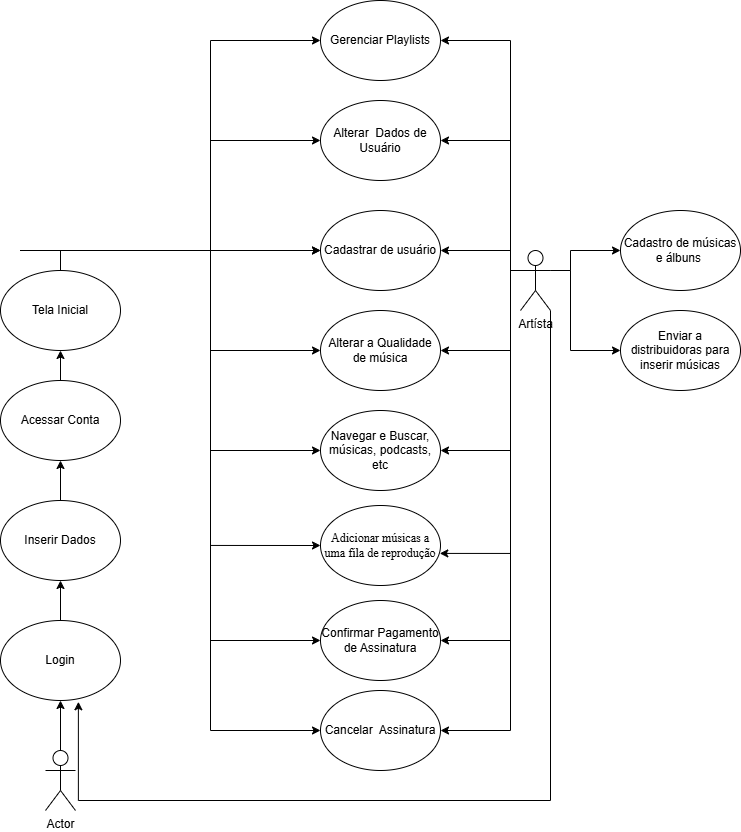

The diagram above was exported from draw.io. Its source (the exported page's mxGraphModel, read from the mxfile embedded in the PNG):
<mxGraphModel dx="1678" dy="914" grid="1" gridSize="10" guides="1" tooltips="1" connect="1" arrows="1" fold="1" page="1" pageScale="1" pageWidth="827" pageHeight="1169" math="0" shadow="0">
  <root>
    <mxCell id="0" />
    <mxCell id="1" parent="0" />
    <mxCell id="i1Yfe8FXTKSkAetBPmkg-5" style="edgeStyle=orthogonalEdgeStyle;rounded=0;orthogonalLoop=1;jettySize=auto;html=1;exitX=1;exitY=0.3333333333333333;exitDx=0;exitDy=0;exitPerimeter=0;entryX=0;entryY=0.5;entryDx=0;entryDy=0;" parent="1" target="i1Yfe8FXTKSkAetBPmkg-4" edge="1">
      <mxGeometry relative="1" as="geometry">
        <Array as="points">
          <mxPoint x="260" y="310" />
          <mxPoint x="380" y="310" />
        </Array>
        <mxPoint x="70" y="310.0000000000002" as="sourcePoint" />
      </mxGeometry>
    </mxCell>
    <mxCell id="i1Yfe8FXTKSkAetBPmkg-8" style="edgeStyle=orthogonalEdgeStyle;rounded=0;orthogonalLoop=1;jettySize=auto;html=1;exitX=1;exitY=0.3333333333333333;exitDx=0;exitDy=0;exitPerimeter=0;entryX=0;entryY=0.5;entryDx=0;entryDy=0;" parent="1" target="i1Yfe8FXTKSkAetBPmkg-7" edge="1">
      <mxGeometry relative="1" as="geometry">
        <Array as="points">
          <mxPoint x="260" y="200" />
        </Array>
        <mxPoint x="70" y="310.0000000000002" as="sourcePoint" />
      </mxGeometry>
    </mxCell>
    <mxCell id="i1Yfe8FXTKSkAetBPmkg-12" style="edgeStyle=orthogonalEdgeStyle;rounded=0;orthogonalLoop=1;jettySize=auto;html=1;exitX=1;exitY=0.3333333333333333;exitDx=0;exitDy=0;exitPerimeter=0;entryX=0;entryY=0.5;entryDx=0;entryDy=0;" parent="1" target="i1Yfe8FXTKSkAetBPmkg-10" edge="1">
      <mxGeometry relative="1" as="geometry">
        <Array as="points">
          <mxPoint x="260" y="410" />
        </Array>
        <mxPoint x="70" y="310.0000000000002" as="sourcePoint" />
      </mxGeometry>
    </mxCell>
    <mxCell id="i1Yfe8FXTKSkAetBPmkg-14" style="edgeStyle=orthogonalEdgeStyle;rounded=0;orthogonalLoop=1;jettySize=auto;html=1;exitX=1;exitY=0.3333333333333333;exitDx=0;exitDy=0;exitPerimeter=0;entryX=0;entryY=0.5;entryDx=0;entryDy=0;" parent="1" target="i1Yfe8FXTKSkAetBPmkg-13" edge="1">
      <mxGeometry relative="1" as="geometry">
        <Array as="points">
          <mxPoint x="260" y="310" />
          <mxPoint x="260" y="510" />
        </Array>
        <mxPoint x="70" y="310.0000000000002" as="sourcePoint" />
      </mxGeometry>
    </mxCell>
    <mxCell id="i1Yfe8FXTKSkAetBPmkg-16" style="edgeStyle=orthogonalEdgeStyle;rounded=0;orthogonalLoop=1;jettySize=auto;html=1;exitX=1;exitY=0.3333333333333333;exitDx=0;exitDy=0;exitPerimeter=0;entryX=0;entryY=0.5;entryDx=0;entryDy=0;" parent="1" target="i1Yfe8FXTKSkAetBPmkg-15" edge="1">
      <mxGeometry relative="1" as="geometry">
        <Array as="points">
          <mxPoint x="260" y="310" />
          <mxPoint x="260" y="100" />
        </Array>
        <mxPoint x="70" y="310.0000000000002" as="sourcePoint" />
      </mxGeometry>
    </mxCell>
    <mxCell id="i1Yfe8FXTKSkAetBPmkg-18" style="edgeStyle=orthogonalEdgeStyle;rounded=0;orthogonalLoop=1;jettySize=auto;html=1;exitX=1;exitY=0.3333333333333333;exitDx=0;exitDy=0;exitPerimeter=0;entryX=0;entryY=0.5;entryDx=0;entryDy=0;" parent="1" target="i1Yfe8FXTKSkAetBPmkg-17" edge="1">
      <mxGeometry relative="1" as="geometry">
        <Array as="points">
          <mxPoint x="260" y="310" />
          <mxPoint x="260" y="605" />
        </Array>
        <mxPoint x="70" y="310.0000000000002" as="sourcePoint" />
      </mxGeometry>
    </mxCell>
    <mxCell id="i1Yfe8FXTKSkAetBPmkg-23" style="edgeStyle=orthogonalEdgeStyle;rounded=0;orthogonalLoop=1;jettySize=auto;html=1;exitX=1;exitY=0.3333333333333333;exitDx=0;exitDy=0;exitPerimeter=0;entryX=0;entryY=0.5;entryDx=0;entryDy=0;" parent="1" target="i1Yfe8FXTKSkAetBPmkg-22" edge="1">
      <mxGeometry relative="1" as="geometry">
        <Array as="points">
          <mxPoint x="260" y="310" />
          <mxPoint x="260" y="700" />
        </Array>
        <mxPoint x="70" y="310.0000000000002" as="sourcePoint" />
      </mxGeometry>
    </mxCell>
    <mxCell id="i1Yfe8FXTKSkAetBPmkg-26" style="edgeStyle=orthogonalEdgeStyle;rounded=0;orthogonalLoop=1;jettySize=auto;html=1;exitX=1;exitY=0.3333333333333333;exitDx=0;exitDy=0;exitPerimeter=0;entryX=0;entryY=0.5;entryDx=0;entryDy=0;" parent="1" target="i1Yfe8FXTKSkAetBPmkg-24" edge="1">
      <mxGeometry relative="1" as="geometry">
        <Array as="points">
          <mxPoint x="260" y="310" />
          <mxPoint x="260" y="790" />
        </Array>
        <mxPoint x="70" y="310.0000000000002" as="sourcePoint" />
      </mxGeometry>
    </mxCell>
    <mxCell id="i1Yfe8FXTKSkAetBPmkg-4" value="Cadastrar de usuário" style="ellipse;whiteSpace=wrap;html=1;" parent="1" vertex="1">
      <mxGeometry x="370" y="270" width="120" height="80" as="geometry" />
    </mxCell>
    <mxCell id="i1Yfe8FXTKSkAetBPmkg-7" value="&lt;span id=&quot;docs-internal-guid-3ea259be-7fff-96ae-5eb6-302aa7eda25d&quot;&gt;&lt;span style=&quot;font-family: Arial, sans-serif; background-color: transparent; font-variant-numeric: normal; font-variant-east-asian: normal; font-variant-alternates: normal; font-variant-position: normal; font-variant-emoji: normal; vertical-align: baseline; white-space-collapse: preserve;&quot;&gt;&lt;font style=&quot;font-size: 12px;&quot;&gt;Alterar  Dados de Usuário&lt;/font&gt;&lt;/span&gt;&lt;/span&gt;" style="ellipse;whiteSpace=wrap;html=1;" parent="1" vertex="1">
      <mxGeometry x="370" y="160" width="120" height="80" as="geometry" />
    </mxCell>
    <mxCell id="i1Yfe8FXTKSkAetBPmkg-10" value="&lt;span id=&quot;docs-internal-guid-004db39a-7fff-799d-d7b9-c6c5e29e5b0b&quot;&gt;&lt;span style=&quot;font-family: Arial, sans-serif; background-color: transparent; font-variant-numeric: normal; font-variant-east-asian: normal; font-variant-alternates: normal; font-variant-position: normal; font-variant-emoji: normal; vertical-align: baseline; white-space-collapse: preserve;&quot;&gt;&lt;font style=&quot;font-size: 12px;&quot;&gt;&lt;span style=&quot;font-weight: 400;&quot;&gt;Alterar a&lt;/span&gt; Qualidade de música&lt;/font&gt;&lt;/span&gt;&lt;/span&gt;" style="ellipse;whiteSpace=wrap;html=1;" parent="1" vertex="1">
      <mxGeometry x="370" y="370" width="120" height="80" as="geometry" />
    </mxCell>
    <mxCell id="i1Yfe8FXTKSkAetBPmkg-13" value="&lt;span id=&quot;docs-internal-guid-61364bcf-7fff-17e3-b1b7-2831645cb5c4&quot;&gt;&lt;span style=&quot;font-family: Arial, sans-serif; background-color: transparent; font-variant-numeric: normal; font-variant-east-asian: normal; font-variant-alternates: normal; font-variant-position: normal; font-variant-emoji: normal; vertical-align: baseline; white-space-collapse: preserve;&quot;&gt;&lt;font style=&quot;font-size: 12px;&quot;&gt;Navegar e Buscar, músicas, podcasts, etc&lt;/font&gt;&lt;/span&gt;&lt;/span&gt;" style="ellipse;whiteSpace=wrap;html=1;" parent="1" vertex="1">
      <mxGeometry x="370" y="470" width="120" height="80" as="geometry" />
    </mxCell>
    <mxCell id="i1Yfe8FXTKSkAetBPmkg-15" value="&lt;span id=&quot;docs-internal-guid-a6941c19-7fff-3b15-765d-a26129e93040&quot;&gt;&lt;span style=&quot;font-family: Arial, sans-serif; background-color: transparent; font-variant-numeric: normal; font-variant-east-asian: normal; font-variant-alternates: normal; font-variant-position: normal; font-variant-emoji: normal; vertical-align: baseline; white-space-collapse: preserve;&quot;&gt;&lt;font style=&quot;font-size: 12px;&quot;&gt;Gerenciar Playlists&lt;/font&gt;&lt;/span&gt;&lt;/span&gt;" style="ellipse;whiteSpace=wrap;html=1;" parent="1" vertex="1">
      <mxGeometry x="370" y="60" width="120" height="80" as="geometry" />
    </mxCell>
    <mxCell id="i1Yfe8FXTKSkAetBPmkg-17" value="&lt;span id=&quot;docs-internal-guid-0c337bd6-7fff-4b96-1fcb-b9a4d1b4cdc6&quot;&gt;&lt;span style=&quot;font-family: &amp;quot;Times New Roman&amp;quot;, serif; background-color: transparent; font-variant-numeric: normal; font-variant-east-asian: normal; font-variant-alternates: normal; font-variant-position: normal; font-variant-emoji: normal; vertical-align: baseline; white-space-collapse: preserve;&quot;&gt;&lt;font style=&quot;font-size: 12px;&quot;&gt;Adicionar músicas a uma fila de reprodução&lt;/font&gt;&lt;/span&gt;&lt;/span&gt;" style="ellipse;whiteSpace=wrap;html=1;" parent="1" vertex="1">
      <mxGeometry x="370" y="565" width="120" height="80" as="geometry" />
    </mxCell>
    <mxCell id="i1Yfe8FXTKSkAetBPmkg-22" value="&lt;span id=&quot;docs-internal-guid-5cb62cf4-7fff-1436-17e7-82cfe004233d&quot;&gt;&lt;span style=&quot;font-family: Arial, sans-serif; background-color: transparent; font-variant-numeric: normal; font-variant-east-asian: normal; font-variant-alternates: normal; font-variant-position: normal; font-variant-emoji: normal; vertical-align: baseline; white-space-collapse: preserve;&quot;&gt;&lt;font style=&quot;font-size: 12px;&quot;&gt;Confirmar Pagamento de Assinatura&lt;/font&gt;&lt;/span&gt;&lt;/span&gt;" style="ellipse;whiteSpace=wrap;html=1;" parent="1" vertex="1">
      <mxGeometry x="370" y="660" width="120" height="80" as="geometry" />
    </mxCell>
    <mxCell id="i1Yfe8FXTKSkAetBPmkg-24" value="&lt;span id=&quot;docs-internal-guid-9dff28bf-7fff-5c94-e84c-9c28d8a5338e&quot;&gt;&lt;span style=&quot;font-family: Arial, sans-serif; background-color: transparent; font-variant-numeric: normal; font-variant-east-asian: normal; font-variant-alternates: normal; font-variant-position: normal; font-variant-emoji: normal; vertical-align: baseline; white-space-collapse: preserve;&quot;&gt;&lt;font style=&quot;font-size: 12px;&quot;&gt;Cancelar  Assinatura&lt;/font&gt;&lt;/span&gt;&lt;/span&gt;" style="ellipse;whiteSpace=wrap;html=1;" parent="1" vertex="1">
      <mxGeometry x="370" y="750" width="120" height="80" as="geometry" />
    </mxCell>
    <mxCell id="i1Yfe8FXTKSkAetBPmkg-37" style="edgeStyle=orthogonalEdgeStyle;rounded=0;orthogonalLoop=1;jettySize=auto;html=1;exitX=1;exitY=0.3333333333333333;exitDx=0;exitDy=0;exitPerimeter=0;entryX=0;entryY=0.5;entryDx=0;entryDy=0;" parent="1" source="i1Yfe8FXTKSkAetBPmkg-27" target="i1Yfe8FXTKSkAetBPmkg-28" edge="1">
      <mxGeometry relative="1" as="geometry">
        <Array as="points">
          <mxPoint x="620" y="330" />
          <mxPoint x="620" y="310" />
        </Array>
      </mxGeometry>
    </mxCell>
    <mxCell id="i1Yfe8FXTKSkAetBPmkg-38" style="edgeStyle=orthogonalEdgeStyle;rounded=0;orthogonalLoop=1;jettySize=auto;html=1;exitX=1;exitY=0.3333333333333333;exitDx=0;exitDy=0;exitPerimeter=0;entryX=0;entryY=0.5;entryDx=0;entryDy=0;" parent="1" source="i1Yfe8FXTKSkAetBPmkg-27" target="i1Yfe8FXTKSkAetBPmkg-30" edge="1">
      <mxGeometry relative="1" as="geometry">
        <Array as="points">
          <mxPoint x="620" y="330" />
          <mxPoint x="620" y="410" />
        </Array>
      </mxGeometry>
    </mxCell>
    <mxCell id="i1Yfe8FXTKSkAetBPmkg-39" style="edgeStyle=orthogonalEdgeStyle;rounded=0;orthogonalLoop=1;jettySize=auto;html=1;exitX=0;exitY=0.3333333333333333;exitDx=0;exitDy=0;exitPerimeter=0;entryX=1;entryY=0.5;entryDx=0;entryDy=0;" parent="1" source="i1Yfe8FXTKSkAetBPmkg-27" edge="1">
      <mxGeometry relative="1" as="geometry">
        <Array as="points">
          <mxPoint x="560" y="330" />
          <mxPoint x="560" y="100" />
        </Array>
        <mxPoint x="490" y="100" as="targetPoint" />
      </mxGeometry>
    </mxCell>
    <mxCell id="i1Yfe8FXTKSkAetBPmkg-40" style="edgeStyle=orthogonalEdgeStyle;rounded=0;orthogonalLoop=1;jettySize=auto;html=1;exitX=0;exitY=0.3333333333333333;exitDx=0;exitDy=0;exitPerimeter=0;entryX=1;entryY=0.5;entryDx=0;entryDy=0;" parent="1" source="i1Yfe8FXTKSkAetBPmkg-27" target="i1Yfe8FXTKSkAetBPmkg-7" edge="1">
      <mxGeometry relative="1" as="geometry">
        <Array as="points">
          <mxPoint x="560" y="330" />
          <mxPoint x="560" y="200" />
        </Array>
      </mxGeometry>
    </mxCell>
    <mxCell id="i1Yfe8FXTKSkAetBPmkg-41" style="edgeStyle=orthogonalEdgeStyle;rounded=0;orthogonalLoop=1;jettySize=auto;html=1;exitX=0;exitY=0.3333333333333333;exitDx=0;exitDy=0;exitPerimeter=0;entryX=1;entryY=0.5;entryDx=0;entryDy=0;" parent="1" source="i1Yfe8FXTKSkAetBPmkg-27" target="i1Yfe8FXTKSkAetBPmkg-4" edge="1">
      <mxGeometry relative="1" as="geometry">
        <Array as="points">
          <mxPoint x="560" y="330" />
          <mxPoint x="560" y="310" />
        </Array>
      </mxGeometry>
    </mxCell>
    <mxCell id="i1Yfe8FXTKSkAetBPmkg-42" style="edgeStyle=orthogonalEdgeStyle;rounded=0;orthogonalLoop=1;jettySize=auto;html=1;exitX=0;exitY=0.3333333333333333;exitDx=0;exitDy=0;exitPerimeter=0;entryX=1;entryY=0.5;entryDx=0;entryDy=0;" parent="1" source="i1Yfe8FXTKSkAetBPmkg-27" target="i1Yfe8FXTKSkAetBPmkg-10" edge="1">
      <mxGeometry relative="1" as="geometry">
        <Array as="points">
          <mxPoint x="560" y="330" />
          <mxPoint x="560" y="410" />
        </Array>
      </mxGeometry>
    </mxCell>
    <mxCell id="i1Yfe8FXTKSkAetBPmkg-43" style="edgeStyle=orthogonalEdgeStyle;rounded=0;orthogonalLoop=1;jettySize=auto;html=1;exitX=0;exitY=0.3333333333333333;exitDx=0;exitDy=0;exitPerimeter=0;entryX=1;entryY=0.5;entryDx=0;entryDy=0;" parent="1" source="i1Yfe8FXTKSkAetBPmkg-27" target="i1Yfe8FXTKSkAetBPmkg-13" edge="1">
      <mxGeometry relative="1" as="geometry">
        <Array as="points">
          <mxPoint x="560" y="330" />
          <mxPoint x="560" y="510" />
        </Array>
      </mxGeometry>
    </mxCell>
    <mxCell id="i1Yfe8FXTKSkAetBPmkg-45" style="edgeStyle=orthogonalEdgeStyle;rounded=0;orthogonalLoop=1;jettySize=auto;html=1;exitX=0;exitY=0.3333333333333333;exitDx=0;exitDy=0;exitPerimeter=0;entryX=1;entryY=0.5;entryDx=0;entryDy=0;" parent="1" source="i1Yfe8FXTKSkAetBPmkg-27" target="i1Yfe8FXTKSkAetBPmkg-22" edge="1">
      <mxGeometry relative="1" as="geometry">
        <Array as="points">
          <mxPoint x="560" y="330" />
          <mxPoint x="560" y="700" />
        </Array>
      </mxGeometry>
    </mxCell>
    <mxCell id="i1Yfe8FXTKSkAetBPmkg-46" style="edgeStyle=orthogonalEdgeStyle;rounded=0;orthogonalLoop=1;jettySize=auto;html=1;exitX=0;exitY=0.3333333333333333;exitDx=0;exitDy=0;exitPerimeter=0;entryX=1;entryY=0.5;entryDx=0;entryDy=0;" parent="1" source="i1Yfe8FXTKSkAetBPmkg-27" target="i1Yfe8FXTKSkAetBPmkg-24" edge="1">
      <mxGeometry relative="1" as="geometry">
        <Array as="points">
          <mxPoint x="560" y="330" />
          <mxPoint x="560" y="790" />
        </Array>
      </mxGeometry>
    </mxCell>
    <mxCell id="i1Yfe8FXTKSkAetBPmkg-27" value="Artísta" style="shape=umlActor;verticalLabelPosition=bottom;verticalAlign=top;html=1;outlineConnect=0;" parent="1" vertex="1">
      <mxGeometry x="570" y="310" width="30" height="60" as="geometry" />
    </mxCell>
    <mxCell id="i1Yfe8FXTKSkAetBPmkg-28" value="&lt;span id=&quot;docs-internal-guid-bd8d934a-7fff-9d2a-0c6c-db8b4d05b4c8&quot;&gt;&lt;span style=&quot;font-family: Arial, sans-serif; background-color: transparent; font-variant-numeric: normal; font-variant-east-asian: normal; font-variant-alternates: normal; font-variant-position: normal; font-variant-emoji: normal; vertical-align: baseline; white-space-collapse: preserve;&quot;&gt;&lt;font style=&quot;font-size: 12px;&quot;&gt;Cadastro de músicas e álbuns &lt;/font&gt;&lt;/span&gt;&lt;/span&gt;" style="ellipse;whiteSpace=wrap;html=1;" parent="1" vertex="1">
      <mxGeometry x="670" y="270" width="120" height="80" as="geometry" />
    </mxCell>
    <mxCell id="i1Yfe8FXTKSkAetBPmkg-30" value="&lt;font face=&quot;Arial, sans-serif&quot;&gt;&lt;span style=&quot;white-space-collapse: preserve;&quot;&gt;Enviar a distribuidoras para inserir músicas&lt;/span&gt;&lt;/font&gt;" style="ellipse;whiteSpace=wrap;html=1;" parent="1" vertex="1">
      <mxGeometry x="670" y="370" width="120" height="80" as="geometry" />
    </mxCell>
    <mxCell id="i1Yfe8FXTKSkAetBPmkg-44" style="edgeStyle=orthogonalEdgeStyle;rounded=0;orthogonalLoop=1;jettySize=auto;html=1;exitX=0;exitY=0.3333333333333333;exitDx=0;exitDy=0;exitPerimeter=0;entryX=0.994;entryY=0.599;entryDx=0;entryDy=0;entryPerimeter=0;" parent="1" source="i1Yfe8FXTKSkAetBPmkg-27" target="i1Yfe8FXTKSkAetBPmkg-17" edge="1">
      <mxGeometry relative="1" as="geometry">
        <Array as="points">
          <mxPoint x="560" y="330" />
          <mxPoint x="560" y="613" />
        </Array>
      </mxGeometry>
    </mxCell>
    <mxCell id="dXAsa6CnZP-j8nKo_REq-7" style="edgeStyle=orthogonalEdgeStyle;rounded=0;orthogonalLoop=1;jettySize=auto;html=1;exitX=0.5;exitY=0;exitDx=0;exitDy=0;exitPerimeter=0;entryX=0.5;entryY=1;entryDx=0;entryDy=0;" edge="1" parent="1" source="dXAsa6CnZP-j8nKo_REq-1" target="dXAsa6CnZP-j8nKo_REq-4">
      <mxGeometry relative="1" as="geometry" />
    </mxCell>
    <mxCell id="dXAsa6CnZP-j8nKo_REq-1" value="Actor" style="shape=umlActor;verticalLabelPosition=bottom;verticalAlign=top;html=1;outlineConnect=0;" vertex="1" parent="1">
      <mxGeometry x="95" y="810" width="30" height="60" as="geometry" />
    </mxCell>
    <mxCell id="dXAsa6CnZP-j8nKo_REq-9" style="edgeStyle=orthogonalEdgeStyle;rounded=0;orthogonalLoop=1;jettySize=auto;html=1;exitX=0.5;exitY=0;exitDx=0;exitDy=0;entryX=0.5;entryY=1;entryDx=0;entryDy=0;" edge="1" parent="1" source="dXAsa6CnZP-j8nKo_REq-2" target="dXAsa6CnZP-j8nKo_REq-5">
      <mxGeometry relative="1" as="geometry" />
    </mxCell>
    <mxCell id="dXAsa6CnZP-j8nKo_REq-2" value="Inserir Dados" style="ellipse;whiteSpace=wrap;html=1;" vertex="1" parent="1">
      <mxGeometry x="50" y="560" width="120" height="80" as="geometry" />
    </mxCell>
    <mxCell id="dXAsa6CnZP-j8nKo_REq-8" style="edgeStyle=orthogonalEdgeStyle;rounded=0;orthogonalLoop=1;jettySize=auto;html=1;exitX=0.5;exitY=0;exitDx=0;exitDy=0;entryX=0.5;entryY=1;entryDx=0;entryDy=0;" edge="1" parent="1" source="dXAsa6CnZP-j8nKo_REq-4" target="dXAsa6CnZP-j8nKo_REq-2">
      <mxGeometry relative="1" as="geometry" />
    </mxCell>
    <mxCell id="dXAsa6CnZP-j8nKo_REq-4" value="Login" style="ellipse;whiteSpace=wrap;html=1;" vertex="1" parent="1">
      <mxGeometry x="50" y="680" width="120" height="80" as="geometry" />
    </mxCell>
    <mxCell id="dXAsa6CnZP-j8nKo_REq-10" style="edgeStyle=orthogonalEdgeStyle;rounded=0;orthogonalLoop=1;jettySize=auto;html=1;exitX=0.5;exitY=0;exitDx=0;exitDy=0;entryX=0.5;entryY=1;entryDx=0;entryDy=0;" edge="1" parent="1" source="dXAsa6CnZP-j8nKo_REq-5" target="dXAsa6CnZP-j8nKo_REq-6">
      <mxGeometry relative="1" as="geometry" />
    </mxCell>
    <mxCell id="dXAsa6CnZP-j8nKo_REq-5" value="Acessar Conta" style="ellipse;whiteSpace=wrap;html=1;" vertex="1" parent="1">
      <mxGeometry x="50" y="440" width="120" height="80" as="geometry" />
    </mxCell>
    <mxCell id="dXAsa6CnZP-j8nKo_REq-12" style="edgeStyle=orthogonalEdgeStyle;rounded=0;orthogonalLoop=1;jettySize=auto;html=1;exitX=0.5;exitY=0;exitDx=0;exitDy=0;entryX=0;entryY=0.5;entryDx=0;entryDy=0;" edge="1" parent="1" source="dXAsa6CnZP-j8nKo_REq-6" target="i1Yfe8FXTKSkAetBPmkg-4">
      <mxGeometry relative="1" as="geometry" />
    </mxCell>
    <mxCell id="dXAsa6CnZP-j8nKo_REq-6" value="Tela Inicial" style="ellipse;whiteSpace=wrap;html=1;" vertex="1" parent="1">
      <mxGeometry x="50" y="330" width="120" height="80" as="geometry" />
    </mxCell>
    <mxCell id="dXAsa6CnZP-j8nKo_REq-13" style="edgeStyle=orthogonalEdgeStyle;rounded=0;orthogonalLoop=1;jettySize=auto;html=1;exitX=1;exitY=1;exitDx=0;exitDy=0;exitPerimeter=0;entryX=0.649;entryY=1.016;entryDx=0;entryDy=0;entryPerimeter=0;" edge="1" parent="1" source="i1Yfe8FXTKSkAetBPmkg-27" target="dXAsa6CnZP-j8nKo_REq-4">
      <mxGeometry relative="1" as="geometry">
        <Array as="points">
          <mxPoint x="600" y="860" />
          <mxPoint x="128" y="860" />
        </Array>
      </mxGeometry>
    </mxCell>
  </root>
</mxGraphModel>